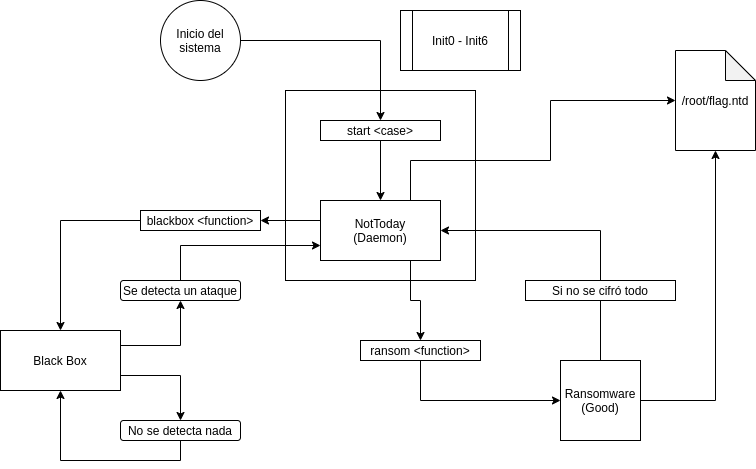

The diagram above was exported from draw.io. Its source (the exported page's mxGraphModel, read from the mxfile embedded in the PNG):
<mxGraphModel dx="868" dy="496" grid="1" gridSize="10" guides="1" tooltips="1" connect="1" arrows="1" fold="1" page="1" pageScale="1" pageWidth="850" pageHeight="1100" math="0" shadow="0">
  <root>
    <mxCell id="0" />
    <mxCell id="1" parent="0" />
    <mxCell id="4Al9l0wwXhKTLz9ICOuI-34" value="" style="whiteSpace=wrap;html=1;aspect=fixed;gradientColor=none;" parent="1" vertex="1">
      <mxGeometry x="325" y="170" width="190" height="190" as="geometry" />
    </mxCell>
    <mxCell id="4Al9l0wwXhKTLz9ICOuI-9" style="edgeStyle=orthogonalEdgeStyle;rounded=0;orthogonalLoop=1;jettySize=auto;html=1;exitX=1;exitY=0.75;exitDx=0;exitDy=0;entryX=0.5;entryY=0;entryDx=0;entryDy=0;" parent="1" source="4Al9l0wwXhKTLz9ICOuI-1" target="4Al9l0wwXhKTLz9ICOuI-6" edge="1">
      <mxGeometry relative="1" as="geometry" />
    </mxCell>
    <mxCell id="4Al9l0wwXhKTLz9ICOuI-10" style="edgeStyle=orthogonalEdgeStyle;rounded=0;orthogonalLoop=1;jettySize=auto;html=1;exitX=1;exitY=0.25;exitDx=0;exitDy=0;entryX=0.5;entryY=1;entryDx=0;entryDy=0;" parent="1" source="4Al9l0wwXhKTLz9ICOuI-1" target="4Al9l0wwXhKTLz9ICOuI-5" edge="1">
      <mxGeometry relative="1" as="geometry" />
    </mxCell>
    <mxCell id="4Al9l0wwXhKTLz9ICOuI-1" value="Black Box" style="rounded=0;whiteSpace=wrap;html=1;" parent="1" vertex="1">
      <mxGeometry x="40" y="410" width="120" height="60" as="geometry" />
    </mxCell>
    <mxCell id="4Al9l0wwXhKTLz9ICOuI-35" style="edgeStyle=orthogonalEdgeStyle;rounded=0;orthogonalLoop=1;jettySize=auto;html=1;exitX=0.5;exitY=0;exitDx=0;exitDy=0;entryX=1;entryY=0.5;entryDx=0;entryDy=0;" parent="1" source="4Al9l0wwXhKTLz9ICOuI-2" target="4Al9l0wwXhKTLz9ICOuI-12" edge="1">
      <mxGeometry relative="1" as="geometry" />
    </mxCell>
    <mxCell id="4Al9l0wwXhKTLz9ICOuI-39" style="edgeStyle=orthogonalEdgeStyle;rounded=0;orthogonalLoop=1;jettySize=auto;html=1;exitX=1;exitY=0.5;exitDx=0;exitDy=0;entryX=0.5;entryY=1;entryDx=0;entryDy=0;entryPerimeter=0;" parent="1" source="4Al9l0wwXhKTLz9ICOuI-2" target="4Al9l0wwXhKTLz9ICOuI-38" edge="1">
      <mxGeometry relative="1" as="geometry" />
    </mxCell>
    <mxCell id="4Al9l0wwXhKTLz9ICOuI-2" value="Ransomware&lt;br&gt;(Good)" style="whiteSpace=wrap;html=1;aspect=fixed;" parent="1" vertex="1">
      <mxGeometry x="600" y="440" width="80" height="80" as="geometry" />
    </mxCell>
    <mxCell id="4Al9l0wwXhKTLz9ICOuI-13" style="edgeStyle=orthogonalEdgeStyle;rounded=0;orthogonalLoop=1;jettySize=auto;html=1;exitX=0.5;exitY=0;exitDx=0;exitDy=0;entryX=0;entryY=0.75;entryDx=0;entryDy=0;" parent="1" source="4Al9l0wwXhKTLz9ICOuI-5" target="4Al9l0wwXhKTLz9ICOuI-12" edge="1">
      <mxGeometry relative="1" as="geometry" />
    </mxCell>
    <mxCell id="4Al9l0wwXhKTLz9ICOuI-5" value="Se detecta un ataque" style="rounded=1;whiteSpace=wrap;html=1;" parent="1" vertex="1">
      <mxGeometry x="160" y="360" width="120" height="20" as="geometry" />
    </mxCell>
    <mxCell id="4Al9l0wwXhKTLz9ICOuI-11" style="edgeStyle=orthogonalEdgeStyle;rounded=0;orthogonalLoop=1;jettySize=auto;html=1;exitX=0.5;exitY=1;exitDx=0;exitDy=0;" parent="1" source="4Al9l0wwXhKTLz9ICOuI-6" target="4Al9l0wwXhKTLz9ICOuI-1" edge="1">
      <mxGeometry relative="1" as="geometry" />
    </mxCell>
    <mxCell id="4Al9l0wwXhKTLz9ICOuI-6" value="No se detecta nada" style="rounded=1;whiteSpace=wrap;html=1;" parent="1" vertex="1">
      <mxGeometry x="160" y="500" width="120" height="20" as="geometry" />
    </mxCell>
    <mxCell id="4Al9l0wwXhKTLz9ICOuI-19" style="edgeStyle=orthogonalEdgeStyle;rounded=0;orthogonalLoop=1;jettySize=auto;html=1;exitX=0;exitY=0.5;exitDx=0;exitDy=0;" parent="1" source="4Al9l0wwXhKTLz9ICOuI-27" target="4Al9l0wwXhKTLz9ICOuI-1" edge="1">
      <mxGeometry relative="1" as="geometry">
        <Array as="points">
          <mxPoint x="100" y="300" />
        </Array>
      </mxGeometry>
    </mxCell>
    <mxCell id="4Al9l0wwXhKTLz9ICOuI-29" style="edgeStyle=orthogonalEdgeStyle;rounded=0;orthogonalLoop=1;jettySize=auto;html=1;exitX=0;exitY=0.25;exitDx=0;exitDy=0;entryX=1;entryY=0.5;entryDx=0;entryDy=0;" parent="1" source="4Al9l0wwXhKTLz9ICOuI-12" target="4Al9l0wwXhKTLz9ICOuI-27" edge="1">
      <mxGeometry relative="1" as="geometry">
        <Array as="points">
          <mxPoint x="360" y="300" />
        </Array>
      </mxGeometry>
    </mxCell>
    <mxCell id="4Al9l0wwXhKTLz9ICOuI-32" style="edgeStyle=orthogonalEdgeStyle;rounded=0;orthogonalLoop=1;jettySize=auto;html=1;exitX=0.75;exitY=1;exitDx=0;exitDy=0;entryX=0.5;entryY=0;entryDx=0;entryDy=0;" parent="1" source="4Al9l0wwXhKTLz9ICOuI-12" target="4Al9l0wwXhKTLz9ICOuI-31" edge="1">
      <mxGeometry relative="1" as="geometry">
        <Array as="points">
          <mxPoint x="450" y="380" />
          <mxPoint x="460" y="380" />
        </Array>
      </mxGeometry>
    </mxCell>
    <mxCell id="4Al9l0wwXhKTLz9ICOuI-40" style="edgeStyle=orthogonalEdgeStyle;rounded=0;orthogonalLoop=1;jettySize=auto;html=1;exitX=0.75;exitY=0;exitDx=0;exitDy=0;entryX=0;entryY=0.5;entryDx=0;entryDy=0;entryPerimeter=0;" parent="1" source="4Al9l0wwXhKTLz9ICOuI-12" target="4Al9l0wwXhKTLz9ICOuI-38" edge="1">
      <mxGeometry relative="1" as="geometry">
        <Array as="points">
          <mxPoint x="450" y="240" />
          <mxPoint x="590" y="240" />
          <mxPoint x="590" y="180" />
        </Array>
      </mxGeometry>
    </mxCell>
    <mxCell id="4Al9l0wwXhKTLz9ICOuI-12" value="NotToday&lt;br&gt;(Daemon)" style="rounded=0;whiteSpace=wrap;html=1;" parent="1" vertex="1">
      <mxGeometry x="360" y="280" width="120" height="60" as="geometry" />
    </mxCell>
    <mxCell id="4Al9l0wwXhKTLz9ICOuI-16" style="edgeStyle=orthogonalEdgeStyle;rounded=0;orthogonalLoop=1;jettySize=auto;html=1;entryX=0.5;entryY=0;entryDx=0;entryDy=0;" parent="1" source="4Al9l0wwXhKTLz9ICOuI-15" target="4Al9l0wwXhKTLz9ICOuI-22" edge="1">
      <mxGeometry relative="1" as="geometry">
        <mxPoint x="420" y="169" as="targetPoint" />
      </mxGeometry>
    </mxCell>
    <mxCell id="4Al9l0wwXhKTLz9ICOuI-15" value="Inicio del sistema" style="ellipse;whiteSpace=wrap;html=1;aspect=fixed;" parent="1" vertex="1">
      <mxGeometry x="200" y="80" width="80" height="80" as="geometry" />
    </mxCell>
    <mxCell id="4Al9l0wwXhKTLz9ICOuI-23" style="edgeStyle=orthogonalEdgeStyle;rounded=0;orthogonalLoop=1;jettySize=auto;html=1;exitX=0.5;exitY=1;exitDx=0;exitDy=0;" parent="1" source="4Al9l0wwXhKTLz9ICOuI-22" target="4Al9l0wwXhKTLz9ICOuI-12" edge="1">
      <mxGeometry relative="1" as="geometry" />
    </mxCell>
    <mxCell id="4Al9l0wwXhKTLz9ICOuI-22" value="start &amp;lt;case&amp;gt;" style="rounded=0;whiteSpace=wrap;html=1;" parent="1" vertex="1">
      <mxGeometry x="360" y="200" width="120" height="20" as="geometry" />
    </mxCell>
    <mxCell id="4Al9l0wwXhKTLz9ICOuI-27" value="blackbox &amp;lt;function&amp;gt;" style="rounded=0;whiteSpace=wrap;html=1;gradientColor=none;" parent="1" vertex="1">
      <mxGeometry x="180" y="290" width="120" height="20" as="geometry" />
    </mxCell>
    <mxCell id="4Al9l0wwXhKTLz9ICOuI-33" style="edgeStyle=orthogonalEdgeStyle;rounded=0;orthogonalLoop=1;jettySize=auto;html=1;exitX=0.5;exitY=1;exitDx=0;exitDy=0;entryX=0;entryY=0.5;entryDx=0;entryDy=0;" parent="1" source="4Al9l0wwXhKTLz9ICOuI-31" target="4Al9l0wwXhKTLz9ICOuI-2" edge="1">
      <mxGeometry relative="1" as="geometry" />
    </mxCell>
    <mxCell id="4Al9l0wwXhKTLz9ICOuI-31" value="ransom &amp;lt;function&amp;gt;" style="rounded=0;whiteSpace=wrap;html=1;gradientColor=none;" parent="1" vertex="1">
      <mxGeometry x="400" y="420" width="120" height="20" as="geometry" />
    </mxCell>
    <mxCell id="4Al9l0wwXhKTLz9ICOuI-36" value="Si no se cifró todo" style="rounded=0;whiteSpace=wrap;html=1;gradientColor=none;" parent="1" vertex="1">
      <mxGeometry x="565" y="360" width="150" height="20" as="geometry" />
    </mxCell>
    <mxCell id="4Al9l0wwXhKTLz9ICOuI-37" value="Init0 - Init6" style="shape=process;whiteSpace=wrap;html=1;backgroundOutline=1;gradientColor=none;" parent="1" vertex="1">
      <mxGeometry x="440" y="90" width="120" height="60" as="geometry" />
    </mxCell>
    <mxCell id="4Al9l0wwXhKTLz9ICOuI-38" value="/root/flag.ntd" style="shape=note;whiteSpace=wrap;html=1;backgroundOutline=1;darkOpacity=0.05;gradientColor=none;" parent="1" vertex="1">
      <mxGeometry x="715" y="130" width="80" height="100" as="geometry" />
    </mxCell>
  </root>
</mxGraphModel>